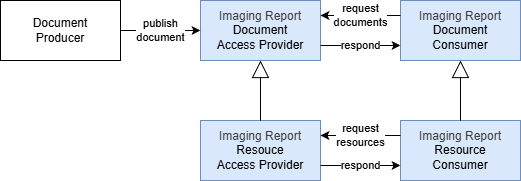

The diagram above was exported from draw.io. Its source (the exported page's mxGraphModel, read from the mxfile embedded in the PNG):
<mxGraphModel dx="981" dy="500" grid="1" gridSize="10" guides="1" tooltips="1" connect="1" arrows="1" fold="1" page="1" pageScale="1" pageWidth="850" pageHeight="1100" math="0" shadow="0">
  <root>
    <mxCell id="0" />
    <mxCell id="1" parent="0" />
    <mxCell id="2" value="&lt;div&gt;&lt;span style=&quot;background-color: transparent;&quot;&gt;Document&lt;/span&gt;&lt;/div&gt;&lt;div&gt;Producer&lt;/div&gt;" style="rounded=0;whiteSpace=wrap;html=1;" parent="1" vertex="1">
      <mxGeometry x="40" y="80" width="120" height="60" as="geometry" />
    </mxCell>
    <mxCell id="3" value="&lt;span style=&quot;color: rgb(63, 63, 63);&quot;&gt;Imaging Report&lt;/span&gt;&lt;div&gt;Document&lt;div&gt;Access Provider&lt;/div&gt;&lt;/div&gt;" style="rounded=0;whiteSpace=wrap;html=1;fillColor=#dae8fc;strokeColor=#6c8ebf;" parent="1" vertex="1">
      <mxGeometry x="240" y="80" width="120" height="60" as="geometry" />
    </mxCell>
    <mxCell id="4" value="&lt;span style=&quot;color: rgb(63, 63, 63);&quot;&gt;Imaging Report&lt;/span&gt;&lt;div&gt;Document&lt;div&gt;Consumer&lt;/div&gt;&lt;/div&gt;" style="rounded=0;whiteSpace=wrap;html=1;fillColor=#dae8fc;strokeColor=#6c8ebf;" parent="1" vertex="1">
      <mxGeometry x="440" y="80" width="120" height="60" as="geometry" />
    </mxCell>
    <mxCell id="5" value="publish&lt;div&gt;document&lt;/div&gt;" style="endArrow=classic;html=1;entryX=0;entryY=0.5;entryDx=0;entryDy=0;" parent="1" source="2" target="3" edge="1">
      <mxGeometry width="50" height="50" relative="1" as="geometry">
        <mxPoint x="400" y="290" as="sourcePoint" />
        <mxPoint x="450" y="240" as="targetPoint" />
      </mxGeometry>
    </mxCell>
    <mxCell id="6" value="respond" style="endArrow=classic;html=1;entryX=0;entryY=0.75;entryDx=0;entryDy=0;exitX=1;exitY=0.75;exitDx=0;exitDy=0;" parent="1" source="3" target="4" edge="1">
      <mxGeometry width="50" height="50" relative="1" as="geometry">
        <mxPoint x="170" y="120" as="sourcePoint" />
        <mxPoint x="250" y="120" as="targetPoint" />
      </mxGeometry>
    </mxCell>
    <mxCell id="7" value="request&lt;div&gt;documents&lt;/div&gt;" style="endArrow=classic;html=1;entryX=1;entryY=0.25;entryDx=0;entryDy=0;exitX=0;exitY=0.25;exitDx=0;exitDy=0;" parent="1" source="4" target="3" edge="1">
      <mxGeometry width="50" height="50" relative="1" as="geometry">
        <mxPoint x="180" y="130" as="sourcePoint" />
        <mxPoint x="260" y="130" as="targetPoint" />
      </mxGeometry>
    </mxCell>
    <mxCell id="9" value="&lt;span style=&quot;color: rgb(63, 63, 63);&quot;&gt;Imaging Report&lt;/span&gt;&lt;div&gt;Resouce&lt;div&gt;Access Provider&lt;/div&gt;&lt;/div&gt;" style="rounded=0;whiteSpace=wrap;html=1;fillColor=#dae8fc;strokeColor=#6c8ebf;" parent="1" vertex="1">
      <mxGeometry x="240" y="200" width="120" height="60" as="geometry" />
    </mxCell>
    <mxCell id="10" value="&lt;div&gt;&lt;font color=&quot;#000000&quot;&gt;&lt;span style=&quot;color: rgb(63, 63, 63); background-color: transparent;&quot;&gt;Imaging Report&lt;/span&gt;&lt;/font&gt;&lt;/div&gt;&lt;div&gt;&lt;font color=&quot;#000000&quot;&gt;Resource&lt;/font&gt;&lt;/div&gt;&lt;div&gt;Consumer&lt;/div&gt;" style="rounded=0;whiteSpace=wrap;html=1;fillColor=#dae8fc;strokeColor=#6c8ebf;" parent="1" vertex="1">
      <mxGeometry x="440" y="200" width="120" height="60" as="geometry" />
    </mxCell>
    <mxCell id="12" value="respond" style="endArrow=classic;html=1;entryX=0;entryY=0.75;entryDx=0;entryDy=0;exitX=1;exitY=0.75;exitDx=0;exitDy=0;" parent="1" source="9" target="10" edge="1">
      <mxGeometry width="50" height="50" relative="1" as="geometry">
        <mxPoint x="170" y="240" as="sourcePoint" />
        <mxPoint x="250" y="240" as="targetPoint" />
      </mxGeometry>
    </mxCell>
    <mxCell id="13" value="request&lt;div&gt;resources&lt;/div&gt;" style="endArrow=classic;html=1;entryX=1;entryY=0.25;entryDx=0;entryDy=0;exitX=0;exitY=0.25;exitDx=0;exitDy=0;" parent="1" source="10" target="9" edge="1">
      <mxGeometry width="50" height="50" relative="1" as="geometry">
        <mxPoint x="180" y="250" as="sourcePoint" />
        <mxPoint x="260" y="250" as="targetPoint" />
      </mxGeometry>
    </mxCell>
    <mxCell id="14" value="" style="endArrow=block;html=1;endFill=0;entryX=0.5;entryY=1;entryDx=0;entryDy=0;endSize=15;" parent="1" source="9" target="3" edge="1">
      <mxGeometry width="50" height="50" relative="1" as="geometry">
        <mxPoint x="70" y="390" as="sourcePoint" />
        <mxPoint x="120" y="340" as="targetPoint" />
      </mxGeometry>
    </mxCell>
    <mxCell id="15" value="" style="endArrow=block;html=1;endFill=0;entryX=0.5;entryY=1;entryDx=0;entryDy=0;endSize=15;exitX=0.5;exitY=0;exitDx=0;exitDy=0;" parent="1" source="10" target="4" edge="1">
      <mxGeometry width="50" height="50" relative="1" as="geometry">
        <mxPoint x="310" y="210" as="sourcePoint" />
        <mxPoint x="310" y="150" as="targetPoint" />
      </mxGeometry>
    </mxCell>
  </root>
</mxGraphModel>